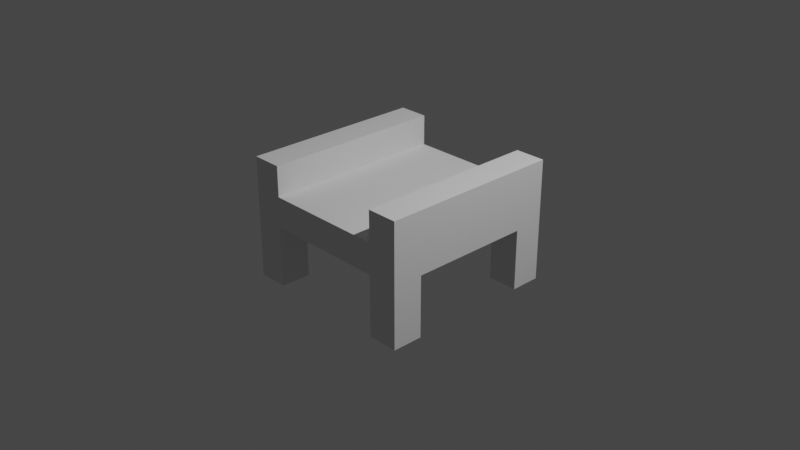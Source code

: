 # Source: straight.blend  (saved by Blender 2.83.19; exported with 4.5.12 LTS)
import bpy
from mathutils import Matrix  # noqa: F401  (used for matrix-valued properties, if any)

bpy.ops.wm.read_factory_settings(use_empty=True)
scene = bpy.context.scene
scene.name = 'Scene'

# ---- collections
col_collection = bpy.data.collections.new('Collection'); scene.collection.children.link(col_collection)

# ---- world
world_world = bpy.data.worlds.new('World'); scene.world = world_world
world_world.use_nodes = True; world_world.node_tree.nodes.clear()
_N = world_world.node_tree.nodes; _L = world_world.node_tree.links
n0 = _N.new('ShaderNodeOutputWorld'); n0.name = 'World Output'; n0.location = (300, 300)
n1 = _N.new('ShaderNodeBackground'); n1.name = 'Background'; n1.location = (10, 300)
n1.inputs[0].default_value = (0.05088, 0.05088, 0.05088, 1.0)
_L.new(n1.outputs[0], n0.inputs[0])
n0.is_active_output = True
world_world.color = (0.05088, 0.05088, 0.05088)
world_world.use_sun_shadow = False
world_world.sun_shadow_jitter_overblur = 0.0

# ---- cameras
cam_camera = bpy.data.cameras.new('Camera')
cam_camera.clip_end = 100.0
cam_camera.ortho_scale = 7.314

# ---- lights
light_light = bpy.data.lights.new('Light', 'POINT')
light_light.transmission_factor = 0.0
light_light.energy = 1000.0
light_light.shadow_soft_size = 0.1
light_light.shadow_maximum_resolution = 0.006
light_light.use_absolute_resolution = True

# ---- meshes
me_straight_001 = bpy.data.meshes.new('straight.001')
me_straight_001.from_pydata([(-1.0, -1.0, -0.6667), (-1.0, -1.0, -0.3333), (-1.0, -1.0, 2.98e-08), (-1.0, -1.0, 0.3333), (-1.0, -1.0, 0.6667), (-0.6667, -1.0, -0.6667), (-0.6667, -1.0, -0.3333), (-2.98e-08, -1.0, 8.882e-16), (-0.3333, -1.0, 9.934e-09), (-0.6667, -1.0, 0.0), (-2.98e-08, -1.0, 0.3333), (-0.3333, -1.0, 0.3333), (-0.6667, -1.0, 0.3333), (-0.6667, -1.0, 0.6667), (-1.0, -0.6667, -0.6667), (-1.0, -0.6667, -0.3333), (-0.6667, 0.0, 0.3333), (-0.6667, 0.0, 0.6667), (-1.0, -0.6667, 1.987e-08), (-1.0, -0.3333, 9.934e-09), (-1.0, 2.98e-08, -8.882e-16), (-1.0, -0.6667, 0.3333), (-1.0, -0.3333, 0.3333), (-1.0, 2.98e-08, 0.3333), (-1.0, -0.6667, 0.6667), (-1.0, -0.3333, 0.6667), (-1.0, 2.98e-08, 0.6667), (0.0, 0.0, 0.3333), (-0.6667, -0.6667, -0.6667), (-0.6667, -0.6667, 0.0), (0.0, 0.0, 0.0)], [], [(5, 6, 1, 0), (6, 9, 2, 1), (9, 12, 3, 2), (12, 13, 4, 3), (7, 10, 11, 8), (8, 11, 12, 9), (0, 1, 15, 14), (1, 2, 18, 15), (2, 3, 21, 18), (18, 21, 22, 19), (19, 22, 23, 20), (3, 4, 24, 21), (21, 24, 25, 22), (22, 25, 26, 23), (10, 27, 16, 12, 11), (13, 17, 26, 25, 24, 4), (12, 16, 17, 13), (28, 5, 0, 14), (6, 5, 28, 29, 9), (15, 18, 29, 28, 14), (7, 8, 9, 29, 18, 19, 20, 30)])
_uv = me_straight_001.uv_layers.new(name='UVマップ')
_uv.uv.foreach_set('vector', [0.4167, 0.9583, 0.4583, 0.9583, 0.4583, 1.0, 0.4167, 1.0, 0.4583, 0.9583, 0.5, 0.9583, 0.5, 1.0, 0.4583, 1.0, 0.5, 0.9583, 0.5417, 0.9583, 0.5417, 1.0, 0.5, 1.0, 0.5417, 0.9583, 0.5833, 0.9583, 0.5833, 1.0, 0.5417, 1.0, 0.5, 0.875, 0.5417, 0.875, 0.5417, 0.9167, 0.5, 0.9167, 0.5, 0.9167, 0.5417, 0.9167, 0.5417, 0.9583, 0.5, 0.9583, 0.4167, 0.0, 0.4583, 0.0, 0.4583, 0.04167, 0.4167, 0.04167, 0.4583, 0.0, 0.5, 0.0, 0.5, 0.04167, 0.4583, 0.04167, 0.5, 0.0, 0.5417, 0.0, 0.5417, 0.04167, 0.5, 0.04167, 0.5, 0.04167, 0.5417, 0.04167, 0.5417, 0.08333, 0.5, 0.08333, 0.5, 0.08333, 0.5417, 0.08333, 0.5417, 0.125, 0.5, 0.125, 0.5417, 0.0, 0.5833, 0.0, 0.5833, 0.04167, 0.5417, 0.04167, 0.5417, 0.04167, 0.5833, 0.04167, 0.5833, 0.08333, 0.5417, 0.08333, 0.5417, 0.08333, 0.5833, 0.08333, 0.5833, 0.125, 0.5417, 0.125, 0.5417, 0.875, 0.0, 0.0, 0.0, 0.0, 0.5417, 0.9583, 0.5417, 0.9167, 0.5833, 0.9583, 0.0, 0.0, 0.5833, 0.125, 0.5833, 0.08333, 0.5833, 0.04167, 0.5833, 0.0, 0.5417, 0.9583, 0.0, 0.0, 0.0, 0.0, 0.5833, 0.9583, 0.0, 0.0, 0.4167, 0.9583, 0.4167, 0.0, 0.4167, 0.04167, 0.4583, 0.9583, 0.4167, 0.9583, 0.0, 0.0, 0.0, 0.0, 0.5, 0.9583, 0.4583, 0.04167, 0.5, 0.04167, 0.0, 0.0, 0.0, 0.0, 0.4167, 0.04167, 0.5, 0.875, 0.5, 0.9167, 0.5, 0.9583, 0.0, 0.0, 0.5, 0.04167, 0.5, 0.08333, 0.5, 0.125, 0.0, 0.0])
me_straight_001.use_remesh_fix_poles = True
me_straight_001.use_remesh_preserve_attributes = False
me_straight_001.use_mirror_vertex_groups = False
me_straight_001.update()

# ---- objects
ob_light = bpy.data.objects.new('Light', light_light)
ob_camera = bpy.data.objects.new('Camera', cam_camera)
ob_straight = bpy.data.objects.new('straight', me_straight_001)

# ---- transforms, parenting, visibility, modifiers, constraints
ob_light.location = (4.076, 1.005, 5.904)
ob_light.rotation_euler = (0.6503, 0.05522, 1.866)
ob_light.lock_rotations_4d = False
ob_light.empty_display_type = 'ARROWS'
ob_light.color = (0.0, 0.0, 0.0, 0.0)
ob_light.lineart.crease_threshold = 0.0
ob_camera.location = (7.359, -6.926, 4.958)
ob_camera.rotation_euler = (1.109, 0.0, 0.8149)
ob_camera.lock_rotations_4d = False
ob_camera.empty_display_type = 'ARROWS'
ob_camera.color = (0.0, 0.0, 0.0, 0.0)
ob_camera.display_type = 'WIRE'
ob_camera.lineart.crease_threshold = 0.0
ob_straight.location = (0.0, 0.0, 0.0)
ob_straight.lineart.crease_threshold = 0.0
_m = ob_straight.modifiers.new('ミラー', 'MIRROR')
_m.use_axis = (True, True, False)

# ---- collection membership
col_collection.objects.link(ob_light)
col_collection.objects.link(ob_camera)
col_collection.objects.link(ob_straight)

# ---- scene / render settings (as saved in the file)
scene.camera = ob_camera
scene.frame_start = 1; scene.frame_end = 250; scene.frame_set(1)
scene.render.engine = 'BLENDER_EEVEE_NEXT'
scene.cycles.use_denoising = False
scene.cycles.samples = 128
scene.cycles.sampling_pattern = 'TABULATED_SOBOL'
scene.cycles.use_adaptive_sampling = False
scene.cycles.use_light_tree = False
scene.view_settings.view_transform = 'Filmic'
bpy.context.view_layer.update()
